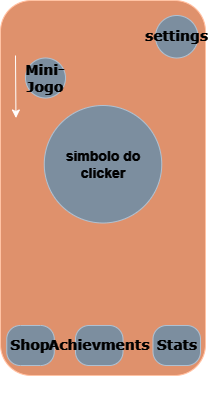

The diagram above was exported from draw.io. Its source (the exported page's mxGraphModel, read from the mxfile embedded in the PNG):
<mxGraphModel dx="946" dy="1740" grid="1" gridSize="10" guides="1" tooltips="1" connect="1" arrows="1" fold="1" page="1" pageScale="1" pageWidth="827" pageHeight="1169" math="0" shadow="0">
  <root>
    <mxCell id="0" />
    <mxCell id="1" parent="0" />
    <mxCell id="1E3Q6-Ugd5Ld9-unPP9j-1" value="" style="rounded=1;whiteSpace=wrap;html=1;rotation=90;fillColor=#a0522d;strokeColor=#6D1F00;fontColor=#ffffff;" vertex="1" parent="1">
      <mxGeometry x="250" y="-1050" width="375" height="205" as="geometry" />
    </mxCell>
    <mxCell id="1E3Q6-Ugd5Ld9-unPP9j-2" value="settings" style="ellipse;whiteSpace=wrap;html=1;aspect=fixed;fillColor=#647687;strokeColor=#314354;fontColor=#ffffff;fontFamily=Verdana;fontStyle=1;fontSize=14;" vertex="1" parent="1">
      <mxGeometry x="490" y="-1120" width="42.5" height="42.5" as="geometry" />
    </mxCell>
    <mxCell id="1E3Q6-Ugd5Ld9-unPP9j-3" value="Shop" style="rounded=1;whiteSpace=wrap;html=1;fillColor=#647687;fontColor=#ffffff;strokeColor=#314354;fontFamily=Verdana;fontSize=14;fontStyle=1;arcSize=34;" vertex="1" parent="1">
      <mxGeometry x="341.25" y="-810" width="47.5" height="40" as="geometry" />
    </mxCell>
    <mxCell id="1E3Q6-Ugd5Ld9-unPP9j-4" value="Achievments" style="rounded=1;whiteSpace=wrap;html=1;fillColor=#647687;fontColor=#ffffff;strokeColor=#314354;fontFamily=Verdana;fontSize=14;fontStyle=1;arcSize=34;" vertex="1" parent="1">
      <mxGeometry x="410" y="-810" width="47.5" height="40" as="geometry" />
    </mxCell>
    <mxCell id="1E3Q6-Ugd5Ld9-unPP9j-5" value="Stats" style="rounded=1;whiteSpace=wrap;html=1;fillColor=#647687;fontColor=#ffffff;strokeColor=#314354;fontFamily=Verdana;fontSize=14;fontStyle=1;arcSize=34;" vertex="1" parent="1">
      <mxGeometry x="487.5" y="-810" width="47.5" height="40" as="geometry" />
    </mxCell>
    <mxCell id="1E3Q6-Ugd5Ld9-unPP9j-6" value="simbolo do clicker" style="ellipse;whiteSpace=wrap;html=1;aspect=fixed;fillColor=#647687;fontColor=#ffffff;strokeColor=#314354;fontSize=14;fontStyle=1" vertex="1" parent="1">
      <mxGeometry x="378.75" y="-1030" width="117.5" height="117.5" as="geometry" />
    </mxCell>
    <mxCell id="1E3Q6-Ugd5Ld9-unPP9j-10" value="" style="endArrow=classic;html=1;rounded=0;" edge="1" parent="1">
      <mxGeometry width="50" height="50" relative="1" as="geometry">
        <mxPoint x="349.99838709677414" y="-1080" as="sourcePoint" />
        <mxPoint x="350.45" y="-1017.5" as="targetPoint" />
      </mxGeometry>
    </mxCell>
    <mxCell id="1E3Q6-Ugd5Ld9-unPP9j-11" value="Mini-Jogo" style="ellipse;whiteSpace=wrap;html=1;aspect=fixed;fillColor=#647687;strokeColor=#314354;fontColor=#ffffff;fontFamily=Verdana;fontStyle=1;fontSize=14;" vertex="1" parent="1">
      <mxGeometry x="360" y="-1077.5" width="40" height="40" as="geometry" />
    </mxCell>
    <mxCell id="1E3Q6-Ugd5Ld9-unPP9j-12" value="Tela inicial com mini-game a aparecer" style="text;html=1;strokeColor=none;fillColor=none;align=center;verticalAlign=middle;whiteSpace=wrap;rounded=0;fontSize=14;fontStyle=1" vertex="1" parent="1">
      <mxGeometry x="358.75" y="-750" width="150" height="30" as="geometry" />
    </mxCell>
  </root>
</mxGraphModel>